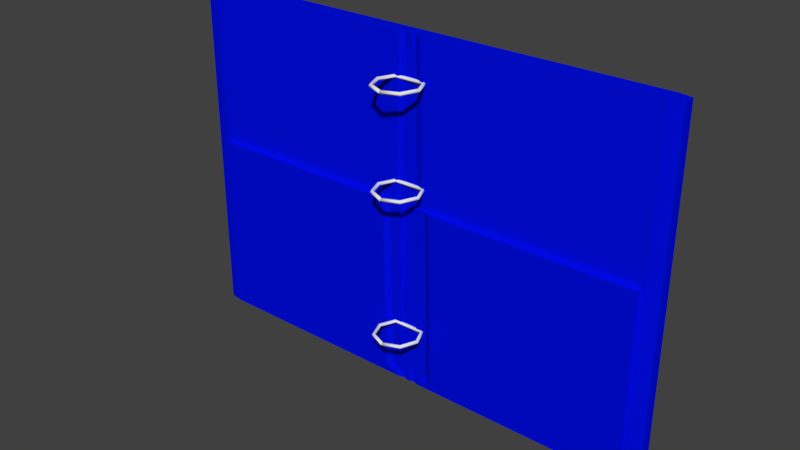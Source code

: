 # Source: Binder_Monster.blend  (saved by Blender 2.78.0; exported with 4.5.12 LTS)
import bpy
from mathutils import Matrix  # noqa: F401  (used for matrix-valued properties, if any)

bpy.ops.wm.read_factory_settings(use_empty=True)
scene = bpy.context.scene
scene.name = 'Scene'

# ---- collections
col_collection_1 = bpy.data.collections.new('Collection 1'); scene.collection.children.link(col_collection_1)

# ---- materials (node trees are filled in below, after node groups)
mat_blue = bpy.data.materials.new('Blue')
mat_blue.alpha_threshold = 0.0
mat_blue.diffuse_color = (0.0, 0.004472, 0.8, 1.0)
mat_blue.roughness = 0.5
mat_blue.line_color = (0.0, 0.0, 0.0, 1.0)
mat_metal = bpy.data.materials.new('metal')
mat_metal.alpha_threshold = 0.0
mat_metal.roughness = 0.5

# ---- material node trees
mat_metal.use_nodes = True; mat_metal.node_tree.nodes.clear()
_N = mat_metal.node_tree.nodes; _L = mat_metal.node_tree.links
n0 = _N.new('ShaderNodeOutputMaterial'); n0.name = 'Material Output'; n0.location = (300, 300)
n1 = _N.new('ShaderNodeBsdfDiffuse'); n1.name = 'Diffuse BSDF'; n1.location = (10, 300)
_L.new(n1.outputs[0], n0.inputs[0])
n0.is_active_output = True

# ---- world
world_world = bpy.data.worlds.new('World'); scene.world = world_world
world_world.color = (0.05088, 0.05088, 0.05088)
world_world.use_sun_shadow = False
world_world.sun_shadow_jitter_overblur = 0.0
world_world.cycles.sampling_method = 'NONE'
world_world.cycles.sample_map_resolution = 256

# ---- meshes
me_cube_001 = bpy.data.meshes.new('Cube.001')
me_cube_001.from_pydata([(0.1425, 0.1199, 0.9035), (0.138, 0.1154, 0.9145), (0.1291, 0.1065, 0.9145), (0.1246, 0.102, 0.9035), (0.1291, 0.1065, 0.8926), (0.138, 0.1154, 0.8926), (0.0254, 0.1684, 0.9035), (0.0254, 0.1621, 0.9145), (0.0254, 0.1494, 0.9145), (0.0254, 0.1431, 0.9035), (0.0254, 0.1494, 0.8926), (0.0254, 0.1621, 0.8926), (-0.0917, 0.1199, 0.9035), (-0.08724, 0.1154, 0.9145), (-0.0783, 0.1065, 0.9145), (-0.07383, 0.102, 0.9035), (-0.0783, 0.1065, 0.8926), (-0.08724, 0.1154, 0.8926), (-0.1001, 0.002787, 0.9035), (-0.09382, 0.002787, 0.9145), (-0.08118, 0.002787, 0.9145), (-0.07486, 0.002787, 0.9035), (-0.08118, 0.002787, 0.8926), (-0.09382, 0.002787, 0.8926), (-0.0917, -0.1143, 0.9035), (-0.08724, -0.1098, 0.9145), (-0.0783, -0.1009, 0.9145), (-0.07383, -0.09644, 0.9035), (-0.0783, -0.1009, 0.8926), (-0.08724, -0.1098, 0.8926), (0.0254, -0.1628, 0.9035), (0.0254, -0.1565, 0.9145), (0.0254, -0.1439, 0.9145), (0.0254, -0.1375, 0.9035), (0.0254, -0.1439, 0.8926), (0.0254, -0.1565, 0.8926), (0.1425, -0.1143, 0.9035), (0.138, -0.1098, 0.9145), (0.1291, -0.1009, 0.9145), (0.1246, -0.09644, 0.9035), (0.1291, -0.1009, 0.8926), (0.138, -0.1098, 0.8926), (-0.1901, -1.601, -1.176), (-0.1901, -1.601, 1.176), (-0.1901, 1.606, -1.176), (-0.1901, 1.606, 1.176), (-0.07691, -1.575, -1.131), (-0.07691, -1.575, 0.111), (-0.07691, 1.581, -1.131), (-0.07691, 1.581, 0.111), (-0.1901, -0.03155, 1.176), (-0.1901, 0.03712, 1.176), (-0.1901, 0.03712, -1.176), (-0.1901, -0.03155, -1.176), (-0.09282, 0.06287, 0.111), (-0.09282, -0.0573, 0.111), (-0.09282, -0.0573, -1.131), (-0.09282, 0.06287, -1.131), (-0.1743, -1.693, -1.176), (-0.1743, -1.693, 1.176), (-0.09276, -1.693, 1.176), (-0.09276, -1.693, -1.176), (-0.1732, 1.693, 1.176), (-0.1732, 1.693, -1.176), (-0.09377, 1.693, 1.176), (-0.09377, 1.693, -1.176), (-0.07691, 1.606, 1.176), (-0.07691, 1.606, -1.176), (-0.09282, -0.03155, 1.176), (-0.07691, -1.601, 1.176), (-0.07691, -1.601, -1.176), (-0.09282, 0.03712, -1.176), (-0.09282, 0.03712, 1.176), (-0.09282, -0.03155, -1.176), (-0.03648, 1.581, 0.1108), (-0.06897, 1.581, -1.131), (-0.06034, -0.0573, 0.1108), (-0.03648, -1.575, 0.1108), (-0.06897, -1.575, -1.131), (-0.09283, 0.06287, -1.131), (-0.06034, 0.06287, 0.1108), (-0.09283, -0.0573, -1.131), (-0.09234, 0.03472, 1.093), (-0.09234, -0.02914, 1.093), (-0.09234, -0.02914, -1.093), (-0.09234, 0.03472, -1.093), (0.1901, 0.00493, 0.9035), (0.1838, 0.004849, 0.9145), (0.1713, 0.004685, 0.9145), (0.1713, 0.004685, 0.8926), (0.1838, 0.004849, 0.8926), (0.165, 0.004603, 0.9035), (0.1901, 0.0006046, 0.9035), (0.1838, 0.0006879, 0.8926), (0.165, 0.0009377, 0.9035), (0.1712, 0.0008544, 0.9145), (0.1712, 0.0008544, 0.8926), (0.1838, 0.0006879, 0.9145), (0.1425, 0.1199, 0.2372), (0.138, 0.1154, 0.2482), (0.1291, 0.1065, 0.2482), (0.1246, 0.102, 0.2372), (0.1291, 0.1065, 0.2263), (0.138, 0.1154, 0.2263), (0.0254, 0.1684, 0.2372), (0.0254, 0.1621, 0.2482), (0.0254, 0.1494, 0.2482), (0.0254, 0.1431, 0.2372), (0.0254, 0.1494, 0.2263), (0.0254, 0.1621, 0.2263), (-0.0917, 0.1199, 0.2372), (-0.08724, 0.1154, 0.2482), (-0.0783, 0.1065, 0.2482), (-0.07383, 0.102, 0.2372), (-0.0783, 0.1065, 0.2263), (-0.08724, 0.1154, 0.2263), (-0.1001, 0.002787, 0.2372), (-0.09382, 0.002787, 0.2482), (-0.08118, 0.002787, 0.2482), (-0.07486, 0.002787, 0.2372), (-0.08118, 0.002787, 0.2263), (-0.09382, 0.002787, 0.2263), (-0.0917, -0.1143, 0.2372), (-0.08724, -0.1098, 0.2482), (-0.0783, -0.1009, 0.2482), (-0.07383, -0.09644, 0.2372), (-0.0783, -0.1009, 0.2263), (-0.08724, -0.1098, 0.2263), (0.0254, -0.1628, 0.2372), (0.0254, -0.1565, 0.2482), (0.0254, -0.1439, 0.2482), (0.0254, -0.1375, 0.2372), (0.0254, -0.1439, 0.2263), (0.0254, -0.1565, 0.2263), (0.1425, -0.1143, 0.2372), (0.138, -0.1098, 0.2482), (0.1291, -0.1009, 0.2482), (0.1246, -0.09644, 0.2372), (0.1291, -0.1009, 0.2263), (0.138, -0.1098, 0.2263), (0.1901, 0.00493, 0.2372), (0.1838, 0.004849, 0.2482), (0.1713, 0.004685, 0.2482), (0.1713, 0.004685, 0.2263), (0.1838, 0.004849, 0.2263), (0.165, 0.004603, 0.2372), (0.1901, 0.0006046, 0.2372), (0.1838, 0.0006879, 0.2263), (0.165, 0.0009377, 0.2372), (0.1712, 0.0008544, 0.2482), (0.1712, 0.0008544, 0.2263), (0.1838, 0.0006879, 0.2482), (0.1425, 0.1199, -0.7642), (0.138, 0.1154, -0.7532), (0.1291, 0.1065, -0.7532), (0.1246, 0.102, -0.7642), (0.1291, 0.1065, -0.7751), (0.138, 0.1154, -0.7751), (0.0254, 0.1684, -0.7642), (0.0254, 0.1621, -0.7532), (0.0254, 0.1494, -0.7532), (0.0254, 0.1431, -0.7642), (0.0254, 0.1494, -0.7751), (0.0254, 0.1621, -0.7751), (-0.0917, 0.1199, -0.7642), (-0.08724, 0.1154, -0.7532), (-0.0783, 0.1065, -0.7532), (-0.07383, 0.102, -0.7642), (-0.0783, 0.1065, -0.7751), (-0.08724, 0.1154, -0.7751), (-0.1001, 0.002787, -0.7642), (-0.09382, 0.002787, -0.7532), (-0.08118, 0.002787, -0.7532), (-0.07486, 0.002787, -0.7642), (-0.08118, 0.002787, -0.7751), (-0.09382, 0.002787, -0.7751), (-0.0917, -0.1143, -0.7642), (-0.08724, -0.1098, -0.7532), (-0.0783, -0.1009, -0.7532), (-0.07383, -0.09644, -0.7642), (-0.0783, -0.1009, -0.7751), (-0.08724, -0.1098, -0.7751), (0.0254, -0.1628, -0.7642), (0.0254, -0.1565, -0.7532), (0.0254, -0.1439, -0.7532), (0.0254, -0.1375, -0.7642), (0.0254, -0.1439, -0.7751), (0.0254, -0.1565, -0.7751), (0.1425, -0.1143, -0.7642), (0.138, -0.1098, -0.7532), (0.1291, -0.1009, -0.7532), (0.1246, -0.09644, -0.7642), (0.1291, -0.1009, -0.7751), (0.138, -0.1098, -0.7751), (0.1901, 0.00493, -0.7642), (0.1838, 0.004849, -0.7532), (0.1713, 0.004685, -0.7532), (0.1713, 0.004685, -0.7751), (0.1838, 0.004849, -0.7751), (0.165, 0.004603, -0.7642), (0.1901, 0.0006046, -0.7642), (0.1838, 0.0006879, -0.7751), (0.165, 0.0009377, -0.7642), (0.1712, 0.0008544, -0.7532), (0.1712, 0.0008544, -0.7751), (0.1838, 0.0006879, -0.7532), (-0.1901, 0.2054, 1.176), (-0.07691, 0.2054, -1.176), (-0.1901, 0.2054, -1.176), (-0.07691, 0.2054, 1.176), (-0.07691, 0.2294, -1.131), (-0.07691, 0.2294, 0.111), (-0.06897, 0.2294, -1.131), (-0.03648, 0.2294, 0.1108), (-0.1901, -0.1836, -1.176), (-0.07691, -0.1836, 1.176), (-0.1901, -0.1836, 1.176), (-0.07691, -0.1836, -1.176), (-0.07691, -0.2072, 0.111), (-0.07691, -0.2072, -1.131), (-0.03648, -0.2072, 0.1108), (-0.06897, -0.2072, -1.131), (-0.1901, 0.1633, -1.176), (-0.1901, 0.1212, -1.176), (-0.1901, 0.07918, -1.176), (-0.07691, 0.1633, 1.176), (-0.07691, 0.1212, 1.176), (-0.07691, 0.07918, 1.176), (-0.07691, 0.1877, 0.111), (-0.07691, 0.1461, 0.111), (-0.07691, 0.1045, 0.111), (-0.03648, 0.1877, 0.1108), (-0.06034, 0.1461, 0.1108), (-0.06034, 0.1045, 0.1108), (-0.1901, 0.07918, 1.176), (-0.1901, 0.1212, 1.176), (-0.1901, 0.1633, 1.176), (-0.07691, 0.07918, -1.176), (-0.07691, 0.1212, -1.176), (-0.07691, 0.1633, -1.176), (-0.07691, 0.1045, -1.131), (-0.07691, 0.1461, -1.131), (-0.07691, 0.1877, -1.131), (-0.09283, 0.1045, -1.131), (-0.09283, 0.1461, -1.131), (-0.06897, 0.1877, -1.131), (-0.1901, -0.1456, 1.176), (-0.1901, -0.1076, 1.176), (-0.1901, -0.06955, 1.176), (-0.07691, -0.1456, -1.176), (-0.07691, -0.1076, -1.176), (-0.07691, -0.06955, -1.176), (-0.07691, -0.1697, -1.131), (-0.07691, -0.1322, -1.131), (-0.07691, -0.09477, -1.131), (-0.06897, -0.1697, -1.131), (-0.09283, -0.1322, -1.131), (-0.09283, -0.09477, -1.131), (-0.1901, -0.06955, -1.176), (-0.1901, -0.1076, -1.176), (-0.1901, -0.1456, -1.176), (-0.07691, -0.06955, 1.176), (-0.07691, -0.1076, 1.176), (-0.07691, -0.1456, 1.176), (-0.07691, -0.09477, 0.111), (-0.07691, -0.1322, 0.111), (-0.07691, -0.1697, 0.111), (-0.06034, -0.09477, 0.1108), (-0.06034, -0.1322, 0.1108), (-0.03648, -0.1697, 0.1108), (-0.1901, -0.008658, 1.176), (-0.1901, 0.01423, 1.176), (-0.1901, 0.01423, -1.176), (-0.1901, -0.008658, -1.176), (-0.07691, 0.01423, 1.176), (-0.07691, -0.008658, 1.176), (-0.07691, -0.008658, -1.176), (-0.07691, 0.01423, -1.176), (-0.09234, 0.01343, 1.093), (-0.09234, -0.007856, 1.093), (-0.09234, -0.007856, -1.093), (-0.09234, 0.01343, -1.093)], [], [(86, 0, 1, 87), (87, 1, 2, 88), (88, 2, 3, 91), (91, 3, 4, 89), (89, 4, 5, 90), (86, 90, 5, 0), (0, 6, 7, 1), (1, 7, 8, 2), (2, 8, 9, 3), (3, 9, 10, 4), (4, 10, 11, 5), (5, 11, 6, 0), (6, 12, 13, 7), (7, 13, 14, 8), (8, 14, 15, 9), (9, 15, 16, 10), (10, 16, 17, 11), (11, 17, 12, 6), (12, 18, 19, 13), (13, 19, 20, 14), (14, 20, 21, 15), (15, 21, 22, 16), (16, 22, 23, 17), (17, 23, 18, 12), (18, 24, 25, 19), (19, 25, 26, 20), (20, 26, 27, 21), (21, 27, 28, 22), (22, 28, 29, 23), (23, 29, 24, 18), (24, 30, 31, 25), (25, 31, 32, 26), (26, 32, 33, 27), (27, 33, 34, 28), (28, 34, 35, 29), (29, 35, 30, 24), (30, 36, 37, 31), (31, 37, 38, 32), (32, 38, 39, 33), (33, 39, 40, 34), (34, 40, 41, 35), (35, 41, 36, 30), (90, 86, 87, 88, 91, 89), (206, 45, 44, 208), (67, 44, 63, 65), (230, 54, 80, 233), (69, 43, 59, 60), (208, 44, 67, 207), (209, 66, 45, 206), (261, 68, 50, 248), (274, 72, 51, 271), (258, 53, 73, 251), (272, 52, 71, 277), (54, 57, 79, 80), (277, 71, 85, 281), (248, 50, 53, 258), (271, 51, 52, 272), (60, 59, 58, 61), (70, 69, 60, 61), (43, 42, 58, 59), (42, 70, 61, 58), (62, 64, 65, 63), (45, 66, 64, 62), (44, 45, 62, 63), (66, 67, 65, 64), (49, 48, 67, 66), (264, 55, 68, 261), (46, 47, 69, 70), (240, 57, 71, 237), (211, 49, 66, 209), (219, 46, 70, 217), (57, 54, 72, 71), (55, 56, 73, 68), (220, 77, 78, 221), (233, 80, 79, 243), (47, 46, 78, 77), (48, 49, 74, 75), (56, 55, 76, 81), (254, 56, 81, 257), (210, 48, 75, 212), (218, 47, 77, 220), (279, 83, 84, 280), (275, 68, 83, 279), (71, 72, 82, 85), (68, 73, 84, 83), (93, 96, 94, 95, 97, 92), (41, 93, 92, 36), (40, 96, 93, 41), (39, 94, 96, 40), (38, 95, 94, 39), (37, 97, 95, 38), (36, 92, 97, 37), (140, 98, 99, 141), (141, 99, 100, 142), (142, 100, 101, 145), (145, 101, 102, 143), (143, 102, 103, 144), (140, 144, 103, 98), (98, 104, 105, 99), (99, 105, 106, 100), (100, 106, 107, 101), (101, 107, 108, 102), (102, 108, 109, 103), (103, 109, 104, 98), (104, 110, 111, 105), (105, 111, 112, 106), (106, 112, 113, 107), (107, 113, 114, 108), (108, 114, 115, 109), (109, 115, 110, 104), (110, 116, 117, 111), (111, 117, 118, 112), (112, 118, 119, 113), (113, 119, 120, 114), (114, 120, 121, 115), (115, 121, 116, 110), (116, 122, 123, 117), (117, 123, 124, 118), (118, 124, 125, 119), (119, 125, 126, 120), (120, 126, 127, 121), (121, 127, 122, 116), (122, 128, 129, 123), (123, 129, 130, 124), (124, 130, 131, 125), (125, 131, 132, 126), (126, 132, 133, 127), (127, 133, 128, 122), (128, 134, 135, 129), (129, 135, 136, 130), (130, 136, 137, 131), (131, 137, 138, 132), (132, 138, 139, 133), (133, 139, 134, 128), (144, 140, 141, 142, 145, 143), (147, 150, 148, 149, 151, 146), (139, 147, 146, 134), (138, 150, 147, 139), (137, 148, 150, 138), (136, 149, 148, 137), (135, 151, 149, 136), (134, 146, 151, 135), (194, 152, 153, 195), (195, 153, 154, 196), (196, 154, 155, 199), (199, 155, 156, 197), (197, 156, 157, 198), (194, 198, 157, 152), (152, 158, 159, 153), (153, 159, 160, 154), (154, 160, 161, 155), (155, 161, 162, 156), (156, 162, 163, 157), (157, 163, 158, 152), (158, 164, 165, 159), (159, 165, 166, 160), (160, 166, 167, 161), (161, 167, 168, 162), (162, 168, 169, 163), (163, 169, 164, 158), (164, 170, 171, 165), (165, 171, 172, 166), (166, 172, 173, 167), (167, 173, 174, 168), (168, 174, 175, 169), (169, 175, 170, 164), (170, 176, 177, 171), (171, 177, 178, 172), (172, 178, 179, 173), (173, 179, 180, 174), (174, 180, 181, 175), (175, 181, 176, 170), (176, 182, 183, 177), (177, 183, 184, 178), (178, 184, 185, 179), (179, 185, 186, 180), (180, 186, 187, 181), (181, 187, 182, 176), (182, 188, 189, 183), (183, 189, 190, 184), (184, 190, 191, 185), (185, 191, 192, 186), (186, 192, 193, 187), (187, 193, 188, 182), (198, 194, 195, 196, 199, 197), (201, 204, 202, 203, 205, 200), (193, 201, 200, 188), (192, 204, 201, 193), (191, 202, 204, 192), (190, 203, 202, 191), (189, 205, 203, 190), (188, 200, 205, 189), (242, 210, 212, 245), (74, 213, 212, 75), (228, 211, 209, 225), (48, 210, 207, 67), (225, 209, 206, 236), (222, 208, 207, 239), (49, 211, 213, 74), (236, 206, 208, 222), (266, 218, 220, 269), (46, 219, 221, 78), (269, 220, 221, 255), (252, 219, 217, 249), (47, 218, 215, 69), (43, 216, 214, 42), (42, 214, 217, 70), (69, 215, 216, 43), (51, 234, 224, 52), (234, 235, 223, 224), (235, 236, 222, 223), (52, 224, 237, 71), (224, 223, 238, 237), (223, 222, 239, 238), (72, 227, 234, 51), (227, 226, 235, 234), (226, 225, 236, 235), (54, 230, 227, 72), (230, 229, 226, 227), (229, 228, 225, 226), (57, 240, 243, 79), (240, 241, 244, 243), (241, 242, 245, 244), (213, 231, 245, 212), (231, 232, 244, 245), (232, 233, 243, 244), (210, 242, 239, 207), (242, 241, 238, 239), (241, 240, 237, 238), (211, 228, 231, 213), (228, 229, 232, 231), (229, 230, 233, 232), (56, 254, 251, 73), (254, 253, 250, 251), (253, 252, 249, 250), (76, 267, 257, 81), (267, 268, 256, 257), (268, 269, 255, 256), (55, 264, 267, 76), (264, 265, 268, 267), (265, 266, 269, 268), (219, 252, 255, 221), (252, 253, 256, 255), (253, 254, 257, 256), (218, 266, 263, 215), (266, 265, 262, 263), (265, 264, 261, 262), (216, 246, 260, 214), (246, 247, 259, 260), (247, 248, 258, 259), (214, 260, 249, 217), (260, 259, 250, 249), (259, 258, 251, 250), (215, 263, 246, 216), (263, 262, 247, 246), (262, 261, 248, 247), (72, 274, 278, 82), (274, 275, 279, 278), (82, 278, 281, 85), (278, 279, 280, 281), (50, 270, 273, 53), (270, 271, 272, 273), (73, 276, 280, 84), (276, 277, 281, 280), (53, 273, 276, 73), (273, 272, 277, 276), (68, 275, 270, 50), (275, 274, 271, 270)])
me_cube_001.polygons.foreach_set('use_smooth', [1, 1, 1, 1, 1, 1, 1, 1, 1, 1, 1, 1, 1, 1, 1, 1, 1, 1, 1, 1, 1, 1, 1, 1, 1, 1, 1, 1, 1, 1, 1, 1, 1, 1, 1, 1, 1, 1, 1, 1, 1, 1, 1, 0, 0, 0, 0, 0, 0, 0, 0, 0, 0, 0, 0, 0, 0, 0, 0, 0, 0, 0, 0, 0, 0, 0, 0, 0, 0, 0, 0, 0, 0, 0, 0, 0, 0, 0, 0, 0, 0, 0, 0, 0, 0, 1, 1, 1, 1, 1, 1, 1, 1, 1, 1, 1, 1, 1, 1, 1, 1, 1, 1, 1, 1, 1, 1, 1, 1, 1, 1, 1, 1, 1, 1, 1, 1, 1, 1, 1, 1, 1, 1, 1, 1, 1, 1, 1, 1, 1, 1, 1, 1, 1, 1, 1, 1, 1, 1, 1, 1, 1, 1, 1, 1, 1, 1, 1, 1, 1, 1, 1, 1, 1, 1, 1, 1, 1, 1, 1, 1, 1, 1, 1, 1, 1, 1, 1, 1, 1, 1, 1, 1, 1, 1, 1, 1, 1, 1, 1, 1, 1, 1, 1, 1, 1, 1, 1, 1, 1, 1, 1, 0, 0, 0, 0, 0, 0, 0, 0, 0, 0, 0, 0, 0, 0, 0, 0, 0, 0, 0, 0, 0, 0, 0, 0, 0, 0, 0, 0, 0, 0, 0, 0, 0, 0, 0, 0, 0, 0, 0, 0, 0, 0, 0, 0, 0, 0, 0, 0, 0, 0, 0, 0, 0, 0, 0, 0, 0, 0, 0, 0, 0, 0, 0, 0, 0, 0, 0, 0, 0, 0, 0, 0, 0, 0, 0, 0])
me_cube_001.polygons.foreach_set('material_index', [1, 1, 1, 1, 1, 1, 1, 1, 1, 1, 1, 1, 1, 1, 1, 1, 1, 1, 1, 1, 1, 1, 1, 1, 1, 1, 1, 1, 1, 1, 1, 1, 1, 1, 1, 1, 1, 1, 1, 1, 1, 1, 1, 0, 0, 0, 0, 0, 0, 0, 0, 0, 0, 0, 0, 0, 0, 0, 0, 0, 0, 0, 0, 0, 0, 0, 0, 0, 0, 0, 0, 0, 0, 0, 0, 0, 0, 0, 0, 0, 0, 0, 0, 0, 0, 1, 1, 1, 1, 1, 1, 1, 1, 1, 1, 1, 1, 1, 1, 1, 1, 1, 1, 1, 1, 1, 1, 1, 1, 1, 1, 1, 1, 1, 1, 1, 1, 1, 1, 1, 1, 1, 1, 1, 1, 1, 1, 1, 1, 1, 1, 1, 1, 1, 1, 1, 1, 1, 1, 1, 1, 1, 1, 1, 1, 1, 1, 1, 1, 1, 1, 1, 1, 1, 1, 1, 1, 1, 1, 1, 1, 1, 1, 1, 1, 1, 1, 1, 1, 1, 1, 1, 1, 1, 1, 1, 1, 1, 1, 1, 1, 1, 1, 1, 1, 1, 1, 1, 1, 1, 1, 1, 0, 0, 0, 0, 0, 0, 0, 0, 0, 0, 0, 0, 0, 0, 0, 0, 0, 0, 0, 0, 0, 0, 0, 0, 0, 0, 0, 0, 0, 0, 0, 0, 0, 0, 0, 0, 0, 0, 0, 0, 0, 0, 0, 0, 0, 0, 0, 0, 0, 0, 0, 0, 0, 0, 0, 0, 0, 0, 0, 0, 0, 0, 0, 0, 0, 0, 0, 0, 0, 0, 0, 0, 0, 0, 0, 0])
me_cube_001.materials.append(mat_blue)
me_cube_001.materials.append(mat_metal)
me_cube_001.use_remesh_preserve_volume = False
me_cube_001.use_remesh_preserve_attributes = False
me_cube_001.use_mirror_vertex_groups = False
me_cube_001.update()
arm_armature = bpy.data.armatures.new('Armature')  # bones are not reproduced

# ---- objects
ob_monster_binder = bpy.data.objects.new('Monster_Binder', arm_armature)
ob_binder_monster = bpy.data.objects.new('Binder_Monster', me_cube_001)

# ---- transforms, parenting, visibility, modifiers, constraints
ob_monster_binder.location = (0.0, 0.0, 0.0)
ob_monster_binder.lineart.crease_threshold = 0.0
ob_binder_monster.parent = ob_monster_binder
ob_binder_monster.location = (-0.002787, -0.1025, 0.0)
ob_binder_monster.rotation_euler = (0.0, -0.0, -1.571)
ob_binder_monster.lineart.crease_threshold = 0.0
_vg = ob_binder_monster.vertex_groups.new(name='Binder_Lower_R')
for _i, _w in zip([42, 43, 44, 46, 47, 48, 49, 50, 51, 52, 53, 54, 55, 56, 57, 58, 59, 60, 61, 63, 65, 67, 68, 69, 70, 71, 72, 73, 74, 75, 76, 77, 78, 79, 80, 81, 82, 83, 84, 85, 206, 207, 208, 209, 210, 211, 212, 213, 214, 215, 216, 217, 218, 219, 220, 221, 222, 223, 224, 225, 226, 227, 228, 229, 230, 231, 232, 233, 234, 235, 236, 237, 238, 239, 240, 241, 242, 243, 244, 245, 246, 247, 248, 249, 250, 251, 252, 253, 254, 255, 256, 257, 258, 259, 260, 261, 262, 263, 264, 265, 266, 267, 268, 269, 270, 271, 272, 273, 274, 275, 276, 277, 278, 279, 280, 281], [1.021, 0.2082, 0.06254, 1.06, 0.6628, 0.05927, 0.01402, 0.2982, 0.2839, 0.4629, 0.4897, 0.3278, 0.4503, 0.5183, 0.434, 1.036, 0.2215, 0.2261, 1.039, 0.05918, 0.05877, 0.05753, 0.3271, 0.2549, 1.059, 0.4583, 0.2727, 0.5131, 0.00904, 0.05928, 0.4902, 0.7259, 1.057, 0.434, 0.2877, 0.5183, 0.2811, 0.3317, 0.5047, 0.4537, 0.2507, 0.393, 0.4001, 0.245, 0.3806, 0.1114, 0.3794, 0.1097, 0.5444, 0.3339, 0.3211, 0.5507, 0.6897, 0.5647, 0.6589, 0.5656, 0.4153, 0.4308, 0.4467, 0.2523, 0.2594, 0.2661, 0.1562, 0.205, 0.2598, 0.1476, 0.1958, 0.2411, 0.2753, 0.267, 0.2588, 0.4383, 0.4232, 0.408, 0.4214, 0.408, 0.3936, 0.4206, 0.4075, 0.3924, 0.3162, 0.3108, 0.3049, 0.5385, 0.5272, 0.5184, 0.5522, 0.5394, 0.5288, 0.554, 0.5406, 0.5294, 0.5037, 0.5174, 0.5309, 0.3284, 0.3299, 0.3319, 0.5246, 0.5849, 0.6396, 0.5365, 0.5841, 0.6289, 0.2937, 0.2888, 0.4718, 0.4808, 0.2914, 0.3068, 0.4931, 0.4774, 0.298, 0.3148, 0.4877, 0.4707]): _vg.add([_i], _w, 'REPLACE')
_vg = ob_binder_monster.vertex_groups.new(name='Binder_Upper_R')
for _i, _w in zip([43, 47, 50, 51, 54, 55, 59, 60, 68, 69, 72, 76, 77, 80, 82, 83, 206, 209, 215, 216, 218, 220, 225, 226, 227, 228, 229, 230, 232, 233, 234, 235, 236, 246, 247, 248, 261, 262, 263, 264, 265, 266, 267, 268, 269, 270, 271, 274, 275, 278, 279], [0.7493, 0.2911, 0.1637, 0.1496, 0.05295, 0.06064, 0.74, 0.7359, 0.1449, 0.708, 0.1346, 0.05859, 0.2328, 0.04245, 0.1289, 0.1381, 0.1213, 0.1178, 0.1956, 0.2013, 0.0512, 0.05321, 0.1222, 0.1265, 0.1306, 0.002535, 0.01765, 0.03476, 0.01202, 0.02697, 0.1419, 0.1348, 0.1279, 0.1914, 0.1818, 0.1725, 0.1587, 0.1712, 0.1835, 0.0571, 0.05455, 0.05262, 0.05632, 0.0541, 0.05301, 0.1588, 0.1541, 0.1386, 0.1417, 0.132, 0.1351]): _vg.add([_i], _w, 'REPLACE')
_vg = ob_binder_monster.vertex_groups.new(name='Binder_Lower_L')
for _i, _w in zip([42, 43, 44, 45, 46, 47, 48, 49, 50, 51, 52, 53, 54, 55, 56, 57, 58, 59, 60, 61, 62, 63, 64, 65, 66, 67, 68, 69, 70, 71, 72, 73, 74, 75, 76, 77, 78, 79, 80, 81, 82, 83, 84, 85, 206, 207, 208, 209, 210, 211, 212, 213, 214, 215, 216, 217, 218, 219, 220, 221, 222, 223, 224, 225, 226, 227, 228, 229, 230, 231, 232, 233, 234, 235, 236, 237, 238, 239, 240, 241, 242, 243, 244, 245, 246, 247, 248, 249, 250, 251, 252, 253, 254, 255, 256, 257, 258, 259, 260, 261, 262, 263, 264, 265, 266, 267, 268, 269, 270, 271, 272, 273, 274, 275, 276, 277, 278, 279, 280, 281], [0.06741, 0.01168, 1.023, 0.1933, 0.06592, 0.03385, 1.034, 0.6705, 0.3888, 0.4032, 0.5847, 0.5576, 0.5619, 0.4363, 0.5456, 0.6371, 0.06499, 0.005433, 0.004686, 0.06472, 0.2127, 1.036, 0.2174, 1.039, 0.2488, 1.056, 0.394, 0.002726, 0.06498, 0.6173, 0.4512, 0.5606, 0.7178, 1.032, 0.4027, 0.02523, 0.06638, 0.6371, 0.6141, 0.5456, 0.455, 0.4019, 0.5568, 0.6094, 0.4218, 0.6524, 0.6425, 0.4376, 0.6679, 0.8341, 0.6694, 0.8426, 0.4975, 0.3503, 0.3538, 0.4933, 0.2301, 0.4821, 0.2578, 0.4813, 0.6286, 0.6144, 0.5999, 0.4397, 0.4423, 0.4458, 0.7785, 0.7175, 0.6482, 0.7945, 0.7328, 0.6745, 0.4095, 0.4145, 0.4185, 0.6244, 0.632, 0.6421, 0.6413, 0.6491, 0.6589, 0.6442, 0.6517, 0.6609, 0.3627, 0.3715, 0.3802, 0.5097, 0.5253, 0.5407, 0.4979, 0.5142, 0.5291, 0.4963, 0.5143, 0.5298, 0.5424, 0.5273, 0.5123, 0.3823, 0.3716, 0.3609, 0.3729, 0.3211, 0.2738, 0.3637, 0.3234, 0.2846, 0.3938, 0.3987, 0.5759, 0.5667, 0.431, 0.4144, 0.5789, 0.5946, 0.4373, 0.4196, 0.5743, 0.5919]): _vg.add([_i], _w, 'REPLACE')
_vg = ob_binder_monster.vertex_groups.new(name='Binder_Upper_L')
for _i, _w in zip([45, 49, 50, 51, 54, 55, 62, 64, 66, 68, 72, 74, 76, 80, 82, 83, 206, 209, 211, 213, 215, 216, 218, 220, 225, 226, 227, 228, 229, 230, 231, 232, 233, 234, 235, 236, 246, 247, 248, 261, 262, 263, 264, 265, 266, 267, 268, 269, 270, 271, 274, 275, 278, 279], [0.7759, 0.2937, 0.1493, 0.1634, 0.05728, 0.05273, 0.7585, 0.754, 0.7227, 0.1341, 0.1416, 0.2493, 0.0468, 0.05183, 0.1351, 0.1283, 0.2062, 0.1997, 0.02018, 0.01169, 0.1202, 0.1238, 0.008019, 0.01013, 0.1859, 0.1719, 0.1577, 0.02797, 0.03736, 0.04909, 0.01951, 0.03066, 0.0417, 0.1733, 0.1838, 0.1948, 0.1298, 0.136, 0.1425, 0.1307, 0.1274, 0.1238, 0.04083, 0.02886, 0.01805, 0.03695, 0.02685, 0.01697, 0.1538, 0.1585, 0.139, 0.1372, 0.1328, 0.1306]): _vg.add([_i], _w, 'REPLACE')
_vg = ob_binder_monster.vertex_groups.new(name='Ring_Upper_R_1')
for _i, _w in zip([24, 25, 26, 27, 28, 29], [0.5331, 0.5657, 0.9344, 0.8458, 0.8371, 0.5776]): _vg.add([_i], _w, 'REPLACE')
_vg = ob_binder_monster.vertex_groups.new(name='Ring_Upper_R_2')
for _i, _w in zip([24, 25, 26, 27, 28, 29, 30, 31, 32, 33, 34, 35], [0.4731, 0.4356, 0.05598, 0.1099, 0.1406, 0.4223, 0.4905, 0.4438, 0.1135, 0.9011, 0.5528, 0.5083]): _vg.add([_i], _w, 'REPLACE')
_vg = ob_binder_monster.vertex_groups.new(name='Ring_upper_R_3')
for _i, _w in zip([30, 31, 32, 33, 34, 35, 36, 37, 38, 39, 40, 41], [0.5112, 0.5561, 0.8843, 0.09624, 0.4437, 0.4913, 0.647, 0.9413, 0.9909, 0.9885, 0.9666, 0.9029]): _vg.add([_i], _w, 'REPLACE')
_vg = ob_binder_monster.vertex_groups.new(name='Ring_Upper_R_4')
for _i, _w in zip([36, 37, 40, 41, 92, 93, 94, 95, 96, 97], [0.3537, 0.05871, 0.008788, 0.09632, 1.0, 0.9946, 0.9895, 0.9907, 0.9841, 0.9974]): _vg.add([_i], _w, 'REPLACE')
_vg = ob_binder_monster.vertex_groups.new(name='Ring_Upper_L_1')
for _i, _w in zip([18, 19, 20, 21, 22, 23, 27], [0.9843, 0.9872, 0.9912, 0.9861, 0.9797, 0.9802, 0.02895]): _vg.add([_i], _w, 'REPLACE')
_vg = ob_binder_monster.vertex_groups.new(name='Ring_Upper_L_2')
for _i, _w in zip([6, 7, 10, 11, 12, 13, 14, 15, 16, 17], [0.3392, 0.02422, 0.03598, 0.1106, 1.014, 1.006, 0.9898, 0.98, 0.9745, 1.0]): _vg.add([_i], _w, 'REPLACE')
_vg = ob_binder_monster.vertex_groups.new(name='Ring_Upper_L_3')
for _i, _w in zip([0, 1, 2, 3, 4, 5, 6, 7, 8, 9, 10, 11, 89, 90, 91], [1.003, 1.0, 0.9975, 0.9911, 0.9903, 0.9982, 0.6607, 0.9629, 0.9958, 0.9855, 0.9568, 0.8893, 0.06484, 0.003435, 0.06709]): _vg.add([_i], _w, 'REPLACE')
_vg = ob_binder_monster.vertex_groups.new(name='Ring_Upper_L_4')
for _i, _w in zip([86, 87, 88, 89, 90, 91], [0.9926, 0.9887, 0.9856, 0.9351, 0.9733, 0.9329]): _vg.add([_i], _w, 'REPLACE')
_vg = ob_binder_monster.vertex_groups.new(name='Ring_Upper_R_1.001')
for _i, _w in zip([122, 123, 124, 125, 126, 127], [0.5329, 0.5658, 0.9308, 0.8454, 0.8397, 0.5771]): _vg.add([_i], _w, 'REPLACE')
_vg = ob_binder_monster.vertex_groups.new(name='Ring_Upper_R_2.001')
for _i, _w in zip([122, 123, 124, 125, 126, 127, 128, 129, 130, 131, 132, 133], [0.4733, 0.4355, 0.05912, 0.1104, 0.1384, 0.4228, 0.4907, 0.4444, 0.1206, 0.9058, 0.552, 0.5081]): _vg.add([_i], _w, 'REPLACE')
_vg = ob_binder_monster.vertex_groups.new(name='Ring_upper_R_3.001')
for _i, _w in zip([128, 129, 130, 131, 132, 133, 134, 135, 136, 137, 138, 139], [0.5111, 0.5555, 0.8771, 0.09171, 0.4446, 0.4916, 0.6459, 0.9401, 0.9903, 0.9888, 0.9676, 0.9041]): _vg.add([_i], _w, 'REPLACE')
_vg = ob_binder_monster.vertex_groups.new(name='Ring_Upper_R_4.001')
for _i, _w in zip([134, 135, 138, 139, 146, 147, 148, 149, 150, 151], [0.3548, 0.0599, 0.007027, 0.09516, 1.0, 0.9947, 0.9898, 0.9905, 0.9843, 0.9973]): _vg.add([_i], _w, 'REPLACE')
_vg = ob_binder_monster.vertex_groups.new(name='Ring_Upper_L_1.001')
for _i, _w in zip([116, 117, 118, 119, 120, 121, 125], [0.9845, 0.9873, 0.9913, 0.9864, 0.98, 0.9805, 0.02902]): _vg.add([_i], _w, 'REPLACE')
_vg = ob_binder_monster.vertex_groups.new(name='Ring_Upper_L_2.001')
for _i, _w in zip([104, 105, 108, 109, 110, 111, 112, 113, 114, 115], [0.3416, 0.02535, 0.03435, 0.1099, 1.014, 1.006, 0.9899, 0.9812, 0.9751, 1.001]): _vg.add([_i], _w, 'REPLACE')
_vg = ob_binder_monster.vertex_groups.new(name='Ring_Upper_L_3.001')
for _i, _w in zip([98, 99, 100, 101, 102, 103, 104, 105, 106, 107, 108, 109], [1.003, 1.0, 0.9974, 0.9908, 0.99, 0.9981, 0.6583, 0.9623, 0.9956, 0.9859, 0.9576, 0.89]): _vg.add([_i], _w, 'REPLACE')
_vg = ob_binder_monster.vertex_groups.new(name='Ring_Upper_L_4.001')
for _i, _w in zip([140, 141, 142, 143, 144, 145], [1.002, 0.9988, 0.9928, 0.9813, 0.9937, 0.984]): _vg.add([_i], _w, 'REPLACE')
_vg = ob_binder_monster.vertex_groups.new(name='Ring_Upper_R_1.002')
for _i, _w in zip([176, 177, 178, 179, 180, 181], [0.5108, 0.4679, 0.3207, 0.9585, 0.9393, 0.567]): _vg.add([_i], _w, 'REPLACE')
_vg = ob_binder_monster.vertex_groups.new(name='Ring_Upper_R_2.002')
for _i, _w in zip([176, 177, 178, 179, 180, 181, 182, 183, 184, 185, 186, 187], [0.4959, 0.5333, 0.6656, 0.02521, 0.05609, 0.4356, 0.5077, 0.4649, 0.308, 0.9441, 0.95, 0.5653]): _vg.add([_i], _w, 'REPLACE')
_vg = ob_binder_monster.vertex_groups.new(name='Ring_upper_R_3.002')
for _i, _w in zip([182, 183, 184, 185, 186, 187, 188, 189, 190, 191, 192, 193], [0.4941, 0.535, 0.6895, 0.05318, 0.04551, 0.4346, 0.6463, 0.9053, 0.9687, 0.9884, 0.9886, 0.9386]): _vg.add([_i], _w, 'REPLACE')
_vg = ob_binder_monster.vertex_groups.new(name='Ring_Upper_R_4.002')
for _i, _w in zip([188, 189, 190, 193, 200, 201, 202, 203, 204, 205], [0.3544, 0.09427, 0.007518, 0.06114, 1.001, 0.997, 0.9903, 0.9859, 0.9898, 0.9956]): _vg.add([_i], _w, 'REPLACE')
_vg = ob_binder_monster.vertex_groups.new(name='Ring_Upper_L_1.002')
for _i, _w in zip([170, 171, 172, 173, 174, 175], [0.987, 0.9865, 0.9884, 0.9909, 0.9875, 0.986]): _vg.add([_i], _w, 'REPLACE')
_vg = ob_binder_monster.vertex_groups.new(name='Ring_Upper_L_2.002')
for _i, _w in zip([158, 159, 163, 164, 165, 166, 167, 168, 169], [0.3777, 0.07095, 0.07797, 1.015, 1.006, 0.9872, 0.9996, 0.9865, 1.005]): _vg.add([_i], _w, 'REPLACE')
_vg = ob_binder_monster.vertex_groups.new(name='Ring_Upper_L_3.002')
for _i, _w in zip([152, 153, 154, 155, 156, 157, 158, 159, 160, 161, 162, 163], [1.003, 0.9995, 0.9948, 0.9936, 0.9942, 0.9994, 0.6223, 0.929, 0.9832, 0.9918, 0.9804, 0.922]): _vg.add([_i], _w, 'REPLACE')
_vg = ob_binder_monster.vertex_groups.new(name='Ring_Upper_L_4.002')
for _i, _w in zip([194, 195, 196, 197, 198, 199], [1.003, 0.9975, 0.9885, 0.9883, 0.9971, 0.9881]): _vg.add([_i], _w, 'REPLACE')
_m = ob_binder_monster.modifiers.new('Armature', 'ARMATURE')
_m.object = ob_monster_binder

# ---- collection membership
col_collection_1.objects.link(ob_monster_binder)
col_collection_1.objects.link(ob_binder_monster)

# ---- scene / render settings (as saved in the file)
scene.frame_start = 1; scene.frame_end = 40; scene.frame_set(0)
scene.render.engine = 'CYCLES'
scene.render.resolution_percentage = 50
scene.render.dither_intensity = 0.0
scene.cycles.use_denoising = False
scene.cycles.samples = 10
scene.cycles.sampling_pattern = 'TABULATED_SOBOL'
scene.cycles.light_sampling_threshold = 0.0
scene.cycles.use_adaptive_sampling = False
scene.cycles.use_light_tree = False
scene.cycles.blur_glossy = 0.0
scene.cycles.pixel_filter_type = 'GAUSSIAN'
scene.cycles.sample_clamp_indirect = 0.0
scene.view_settings.view_transform = 'Standard'
bpy.context.view_layer.update()

# ---- added for rendering (the .blend has no active camera and no usable light): camera, sun
cam_auto = bpy.data.cameras.new('AutoCamera')
cam_auto.lens = 50.0
cam_auto.sensor_width = 36.0
cam_auto.clip_end = 1000.0
ob_auto_camera = bpy.data.objects.new('AutoCamera', cam_auto)
scene.collection.objects.link(ob_auto_camera)
ob_auto_camera.location = (3.82754, -4.69885, 3.06426)
ob_auto_camera.rotation_euler = (1.09748, -7.21219e-08, 0.694738)
scene.camera = ob_auto_camera
light_auto_sun = bpy.data.lights.new('AutoSun', 'SUN')
light_auto_sun.energy = 3.0
light_auto_sun.angle = 0.0523599
ob_auto_sun = bpy.data.objects.new('AutoSun', light_auto_sun)
scene.collection.objects.link(ob_auto_sun)
ob_auto_sun.rotation_euler = (0.872665, 0.174533, 0.523599)
bpy.context.view_layer.update()
